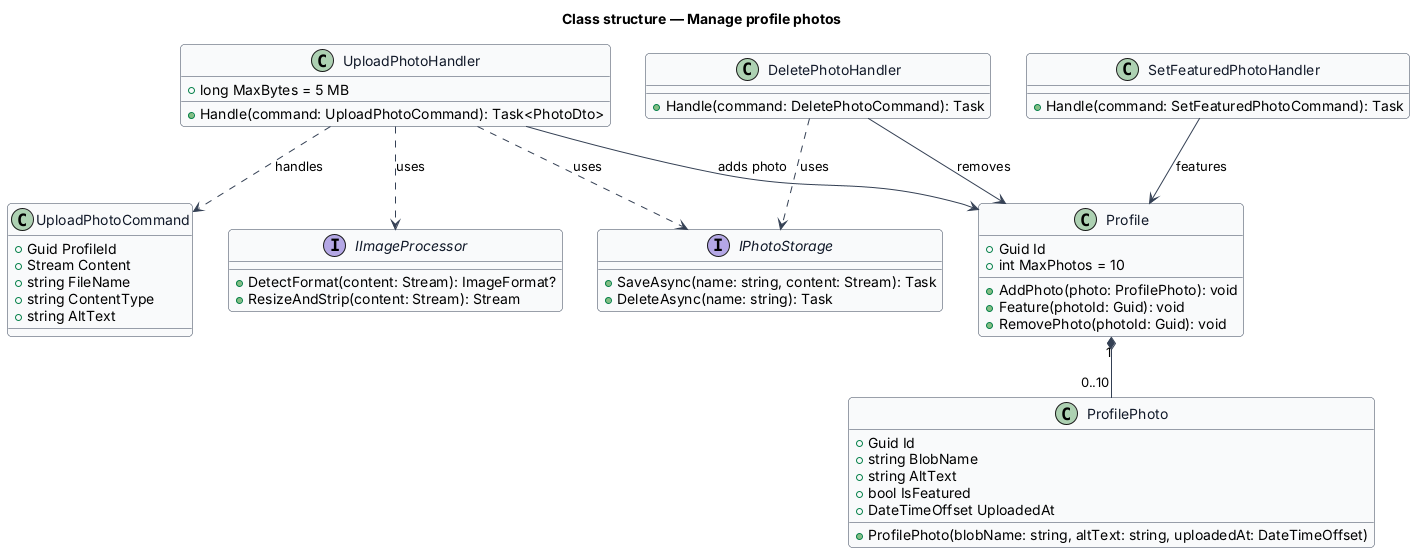

The diagram above was rendered by PlantUML. Its source (embedded in the PNG):
@startuml
skinparam backgroundColor #FFFFFF
skinparam shadowing false
skinparam roundcorner 8
skinparam defaultFontName Arial
skinparam ArrowColor #344054
skinparam class {
  BorderColor #344054
  FontColor #101828
  BackgroundColor #F9FAFB
}
title Class structure — Manage profile photos

class Profile {
  +Guid Id
  +int MaxPhotos = 10
  +AddPhoto(photo: ProfilePhoto): void
  +Feature(photoId: Guid): void
  +RemovePhoto(photoId: Guid): void
}
class ProfilePhoto {
  +ProfilePhoto(blobName: string, altText: string, uploadedAt: DateTimeOffset)
  +Guid Id
  +string BlobName
  +string AltText
  +bool IsFeatured
  +DateTimeOffset UploadedAt
}
class UploadPhotoCommand {
  +Guid ProfileId
  +Stream Content
  +string FileName
  +string ContentType
  +string AltText
}
class UploadPhotoHandler {
  +long MaxBytes = 5 MB
  +Handle(command: UploadPhotoCommand): Task<PhotoDto>
}
class SetFeaturedPhotoHandler {
  +Handle(command: SetFeaturedPhotoCommand): Task
}
class DeletePhotoHandler {
  +Handle(command: DeletePhotoCommand): Task
}
interface IImageProcessor {
  +DetectFormat(content: Stream): ImageFormat?
  +ResizeAndStrip(content: Stream): Stream
}
interface IPhotoStorage {
  +SaveAsync(name: string, content: Stream): Task
  +DeleteAsync(name: string): Task
}
Profile "1" *-- "0..10" ProfilePhoto
UploadPhotoHandler ..> UploadPhotoCommand : handles
UploadPhotoHandler ..> IImageProcessor : uses
UploadPhotoHandler ..> IPhotoStorage : uses
UploadPhotoHandler --> Profile : adds photo
SetFeaturedPhotoHandler --> Profile : features
DeletePhotoHandler --> Profile : removes
DeletePhotoHandler ..> IPhotoStorage : uses
@enduml